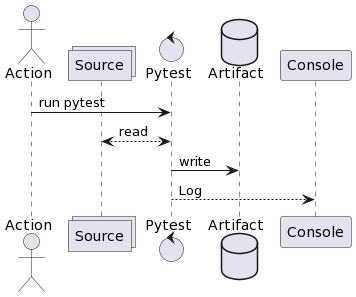

The diagram above was rendered by PlantUML. Its source (embedded in the PNG):
@startuml
'https://plantuml.com/sequence-diagram
actor "Action" as test
collections "Source" as repo
control "Pytest" as runner
database "Artifact" as out
participant "Console" as log

'autonumber
test -> runner: run pytest
runner <--> repo: read
runner -> out: write
runner --> log: Log
@enduml